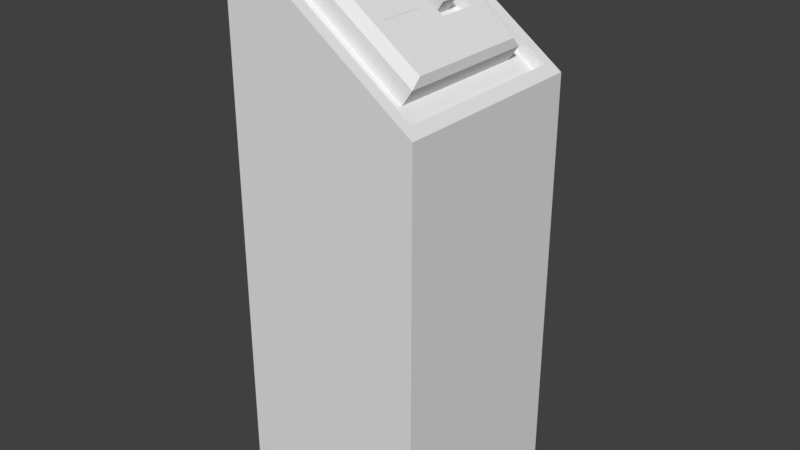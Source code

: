 # Source: comandi1.blend  (saved by Blender 2.79.0; exported with 4.5.12 LTS)
import bpy
from mathutils import Matrix  # noqa: F401  (used for matrix-valued properties, if any)

bpy.ops.wm.read_factory_settings(use_empty=True)
scene = bpy.context.scene
scene.name = 'Scene'

# ---- collections
col_collection_1 = bpy.data.collections.new('Collection 1'); scene.collection.children.link(col_collection_1)

# ---- materials (node trees are filled in below, after node groups)
mat_console = bpy.data.materials.new('console')
mat_console.alpha_threshold = 0.0
mat_console.use_transparent_shadow = False
mat_console.roughness = 0.5
mat_monitor = bpy.data.materials.new('monitor')
mat_monitor.alpha_threshold = 0.0
mat_monitor.use_transparent_shadow = False
mat_monitor.roughness = 0.5
mat_console2 = bpy.data.materials.new('console2')
mat_console2.alpha_threshold = 0.0
mat_console2.use_transparent_shadow = False
mat_console2.roughness = 0.5

# ---- material node trees

# ---- world
world_world = bpy.data.worlds.new('World'); scene.world = world_world
world_world.color = (0.05088, 0.05088, 0.05088)
world_world.use_sun_shadow = False
world_world.sun_shadow_jitter_overblur = 0.0
world_world.cycles.sampling_method = 'MANUAL'

# ---- meshes
me_cube_001 = bpy.data.meshes.new('Cube.001')
me_cube_001.from_pydata([(-0.3992, -0.4186, -1.0), (-0.3992, -0.4186, 1.283), (-0.3992, 0.4186, -1.0), (-0.3992, 0.4186, 1.283), (0.3962, -0.4186, -1.0), (0.3962, -0.4186, 0.718), (0.3962, 0.4186, -1.0), (0.3962, 0.4186, 0.718), (-0.3557, -0.3728, 1.252), (-0.3557, 0.3728, 1.252), (0.3527, 0.3728, 0.7489), (0.3527, -0.3728, 0.7489), (-0.3834, -0.3728, 1.213), (-0.3834, 0.3728, 1.213), (0.325, 0.3728, 0.7099), (0.325, -0.3728, 0.7099), (-0.3085, -0.294, 1.16), (-0.3085, 0.294, 1.16), (0.2501, 0.294, 0.763), (0.2501, -0.294, 0.763), (-0.08846, 0.03859, 1.134), (-0.08846, 0.2154, 1.134), (0.1536, 0.2154, 0.9625), (0.1536, 0.03859, 0.9625), (-0.1247, 0.03859, 1.083), (-0.1247, 0.2154, 1.083), (0.1173, 0.2154, 0.9114), (0.1173, 0.03859, 0.9114), (-0.2649, -0.294, 1.221), (-0.2291, -0.2569, 1.234), (-0.2291, 0.2569, 1.234), (-0.2649, 0.294, 1.221), (0.2942, 0.2569, 0.8626), (0.2937, 0.294, 0.8244), (0.2942, -0.2569, 0.8626), (0.2937, -0.294, 0.8244), (0.1069, -0.02178, 0.9971), (-0.08776, -0.02178, 1.135), (-0.08776, -0.2059, 1.135), (0.1069, -0.2059, 0.9971), (-0.3992, -0.4186, -0.458), (-0.3992, 0.4186, -0.458), (0.3962, 0.4186, -0.458), (0.3962, -0.4186, -0.458), (-0.118, 0.1668, 0.9926), (0.03762, 0.1668, 0.8847), (-0.118, 0.09236, 0.9926), (0.03762, 0.09236, 0.8847), (0.1132, 0.09236, 0.9937), (-0.04236, 0.09236, 1.102), (0.1132, 0.1668, 0.9937), (-0.04236, 0.1668, 1.102)], [], [(40, 1, 3, 41), (41, 3, 7, 42), (42, 7, 5, 43), (43, 5, 1, 40), (2, 6, 4, 0), (3, 1, 8, 9), (8, 11, 15, 12), (1, 5, 11, 8), (7, 3, 9, 10), (5, 7, 10, 11), (15, 14, 18, 19), (10, 9, 13, 14), (11, 10, 14, 15), (9, 8, 12, 13), (29, 34, 23, 20), (13, 12, 16, 17), (12, 15, 19, 16), (14, 13, 17, 18), (16, 19, 35, 28), (32, 30, 21, 22), (34, 32, 22, 23), (23, 22, 26, 27), (18, 17, 31, 33), (19, 18, 33, 35), (17, 16, 28, 31), (26, 25, 24, 27), (21, 20, 24, 25), (20, 23, 27, 24), (22, 21, 25, 26), (29, 30, 31, 28), (30, 32, 33, 31), (32, 34, 35, 33), (34, 29, 28, 35), (30, 29, 20, 21), (38, 39, 36, 37), (4, 43, 40, 0), (6, 42, 43, 4), (2, 41, 42, 6), (0, 40, 41, 2), (51, 50, 45, 44), (48, 49, 46, 47), (49, 51, 44, 46), (50, 48, 47, 45), (47, 46, 44, 45), (48, 50, 51, 49)])
me_cube_001.polygons.foreach_set('material_index', [0, 0, 0, 0, 0, 0, 0, 0, 0, 0, 0, 0, 0, 0, 0, 0, 0, 0, 0, 0, 0, 0, 0, 0, 0, 0, 0, 0, 0, 0, 0, 0, 0, 0, 1, 2, 2, 2, 2, 2, 2, 2, 2, 2, 2])
_uv = me_cube_001.uv_layers.new(name='UVMap')
_uv.uv.foreach_set('vector', [0.05295, 0.3535, 0.05295, 0.05196, 0.2007, 0.05196, 0.2007, 0.3535, 0.5603, 0.3535, 0.5603, 0.05196, 0.7007, 0.1498, 0.7007, 0.3535, 0.4544, 0.1458, 0.4544, 0.3495, 0.3066, 0.3495, 0.3066, 0.1458, 0.8066, 0.3535, 0.8066, 0.1498, 0.947, 0.05196, 0.947, 0.3535, 0.3066, 0.5506, 0.447, 0.5506, 0.447, 0.6956, 0.3066, 0.6956, 0.4544, 0.4467, 0.3066, 0.4467, 0.3147, 0.4414, 0.4463, 0.4414, 0.1673, 0.7017, 0.1673, 0.5513, 0.1758, 0.5513, 0.1758, 0.7017, 0.3066, 0.4467, 0.3066, 0.3495, 0.3147, 0.3548, 0.3147, 0.4414, 0.4544, 0.3495, 0.4544, 0.4467, 0.4463, 0.4414, 0.4463, 0.3548, 0.3066, 0.3495, 0.4544, 0.3495, 0.4463, 0.3548, 0.3147, 0.3548, 0.3147, 0.348, 0.4463, 0.348, 0.4324, 0.3572, 0.3286, 0.3572, 0.05295, 0.7017, 0.05295, 0.5513, 0.06141, 0.5513, 0.06141, 0.7017, 0.8168, 0.5513, 0.8168, 0.6804, 0.8098, 0.6804, 0.8098, 0.5513, 0.4463, 0.4414, 0.3147, 0.4414, 0.3147, 0.4346, 0.4463, 0.4346, 0.3352, 0.4384, 0.3352, 0.3744, 0.3873, 0.3916, 0.3873, 0.4212, 0.4463, 0.4346, 0.3147, 0.4346, 0.3286, 0.4254, 0.4324, 0.4254, 0.3147, 0.4346, 0.3147, 0.348, 0.3286, 0.3572, 0.3286, 0.4254, 0.4463, 0.348, 0.4463, 0.4346, 0.4324, 0.4254, 0.4324, 0.3572, 0.5792, 0.5513, 0.5792, 0.6699, 0.5659, 0.6699, 0.5659, 0.5513, 0.4259, 0.3744, 0.4259, 0.4384, 0.4186, 0.4212, 0.4186, 0.3916, 0.3352, 0.3744, 0.4259, 0.3744, 0.4186, 0.3916, 0.3873, 0.3916, 0.1914, 0.8056, 0.1914, 0.8363, 0.1823, 0.8363, 0.1823, 0.8056, 0.6851, 0.6699, 0.6851, 0.5513, 0.6984, 0.5513, 0.6984, 0.6699, 0.3286, 0.3572, 0.4324, 0.3572, 0.4324, 0.3678, 0.3286, 0.3678, 0.578, 0.7738, 0.578, 0.8757, 0.5671, 0.8757, 0.5671, 0.7738, 0.4186, 0.3828, 0.4186, 0.4123, 0.3873, 0.4123, 0.3873, 0.3828, 0.4186, 0.4212, 0.3873, 0.4212, 0.3873, 0.4123, 0.4186, 0.4123, 0.8098, 0.8357, 0.8098, 0.7843, 0.8209, 0.7843, 0.8209, 0.8357, 0.6839, 0.8253, 0.6839, 0.7738, 0.695, 0.7738, 0.695, 0.8253, 0.5603, 0.8692, 0.5603, 0.7803, 0.5671, 0.7738, 0.5671, 0.8757, 0.7039, 0.555, 0.7039, 0.6662, 0.6984, 0.6699, 0.6984, 0.5513, 0.4259, 0.3744, 0.3352, 0.3744, 0.3286, 0.3678, 0.4324, 0.3678, 0.5603, 0.6662, 0.5603, 0.555, 0.5659, 0.5513, 0.5659, 0.6699, 0.4259, 0.4384, 0.3352, 0.4384, 0.3873, 0.4212, 0.4186, 0.4212, 0.9469, 0.5831, 0.9227, 0.5831, 0.9227, 0.5513, 0.9469, 0.5513, 0.8066, 0.4473, 0.8066, 0.3535, 0.947, 0.3535, 0.947, 0.4473, 0.4544, 0.05196, 0.4544, 0.1458, 0.3066, 0.1458, 0.3066, 0.05196, 0.5603, 0.4473, 0.5603, 0.3535, 0.7007, 0.3535, 0.7007, 0.4473, 0.05295, 0.4473, 0.05295, 0.3535, 0.2007, 0.3535, 0.2007, 0.4473, 0.3066, 0.8323, 0.3066, 0.7995, 0.3301, 0.7995, 0.3301, 0.8323, 0.05295, 0.8384, 0.05295, 0.8056, 0.07637, 0.8056, 0.07637, 0.8384, 0.6839, 0.9292, 0.697, 0.9292, 0.697, 0.948, 0.6839, 0.948, 0.9268, 0.7843, 0.9399, 0.7843, 0.9399, 0.8032, 0.9268, 0.8032, 0.4491, 0.7995, 0.4491, 0.8265, 0.436, 0.8265, 0.436, 0.7995, 0.9268, 0.9072, 0.9399, 0.9072, 0.9399, 0.9261, 0.9268, 0.9261])
me_cube_001.materials.append(mat_console)
me_cube_001.materials.append(mat_monitor)
me_cube_001.materials.append(mat_console2)
me_cube_001.use_remesh_preserve_volume = False
me_cube_001.use_remesh_preserve_attributes = False
me_cube_001.use_mirror_vertex_groups = False
me_cube_001.update()

# ---- objects
ob_commands = bpy.data.objects.new('commands', me_cube_001)

# ---- transforms, parenting, visibility, modifiers, constraints
ob_commands.location = (0.0, 0.0, 1.0)
ob_commands.lineart.crease_threshold = 0.0

# ---- collection membership
col_collection_1.objects.link(ob_commands)

# ---- scene / render settings (as saved in the file)
scene.frame_start = 1; scene.frame_end = 250; scene.frame_set(1)
scene.render.engine = 'BLENDER_EEVEE_NEXT'
scene.render.resolution_percentage = 50
scene.render.dither_intensity = 0.0
scene.cycles.use_denoising = False
scene.cycles.samples = 128
scene.cycles.sampling_pattern = 'TABULATED_SOBOL'
scene.cycles.use_adaptive_sampling = False
scene.cycles.use_light_tree = False
scene.cycles.blur_glossy = 0.0
scene.cycles.sample_clamp_indirect = 0.0
scene.view_settings.view_transform = 'Standard'
bpy.context.view_layer.update()

# ---- added for rendering (the .blend has no active camera and no usable light): camera, sun
cam_auto = bpy.data.cameras.new('AutoCamera')
cam_auto.lens = 50.0
cam_auto.sensor_width = 36.0
cam_auto.clip_end = 1000.0
ob_auto_camera = bpy.data.objects.new('AutoCamera', cam_auto)
scene.collection.objects.link(ob_auto_camera)
ob_auto_camera.location = (2.36567, -2.84059, 3.03522)
ob_auto_camera.rotation_euler = (1.09748, -7.21219e-08, 0.694738)
scene.camera = ob_auto_camera
light_auto_sun = bpy.data.lights.new('AutoSun', 'SUN')
light_auto_sun.energy = 3.0
light_auto_sun.angle = 0.0523599
ob_auto_sun = bpy.data.objects.new('AutoSun', light_auto_sun)
scene.collection.objects.link(ob_auto_sun)
ob_auto_sun.rotation_euler = (0.872665, 0.174533, 0.523599)
bpy.context.view_layer.update()
